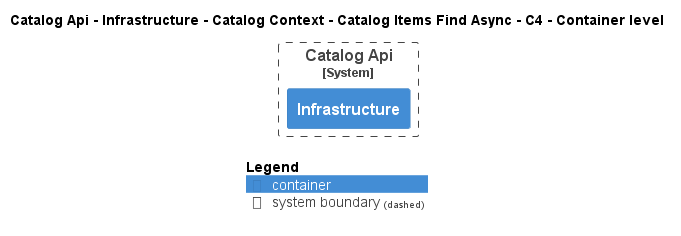

The diagram above was rendered by PlantUML. Its source (embedded in the PNG):
@startuml
!pragma layout smetana
!include ..\..\..\..\..\..\..\..\..\..\..\.c4s\C4_Container.puml

AddElementTag("c4interflow:lifecycle:new", $bgColor=green, $fontColor=#ffffff, $borderColor=green, $shadowing="False")
AddElementTag("c4interflow:lifecycle:changed", $bgColor=orange, $fontColor=#ffffff, $borderColor=orange, $shadowing="False")
AddElementTag("c4interflow:lifecycle:removed", $bgColor=red, $fontColor=#ffffff, $borderColor=red, $shadowing="False")

AddRelTag("c4interflow:lifecycle:new", $textColor=green, $lineColor=green)
AddRelTag("c4interflow:lifecycle:changed", $textColor=orange, $lineColor=orange)
AddRelTag("c4interflow:lifecycle:removed", $textColor=red, $lineColor=red)

SHOW_PERSON_PORTRAIT()
LAYOUT_TOP_DOWN()

skinparam linetype polyline

title Catalog Api - Infrastructure - Catalog Context - Catalog Items Find Async - C4 - Container level


System_Boundary(dotnet.eShop.Architecture.SoftwareSystems.CatalogApi, "Catalog Api") {
    Container(dotnet.eShop.Architecture.SoftwareSystems.CatalogApi.Containers.Infrastructure, "Infrastructure", "", "")
}



SHOW_LEGEND()
@enduml